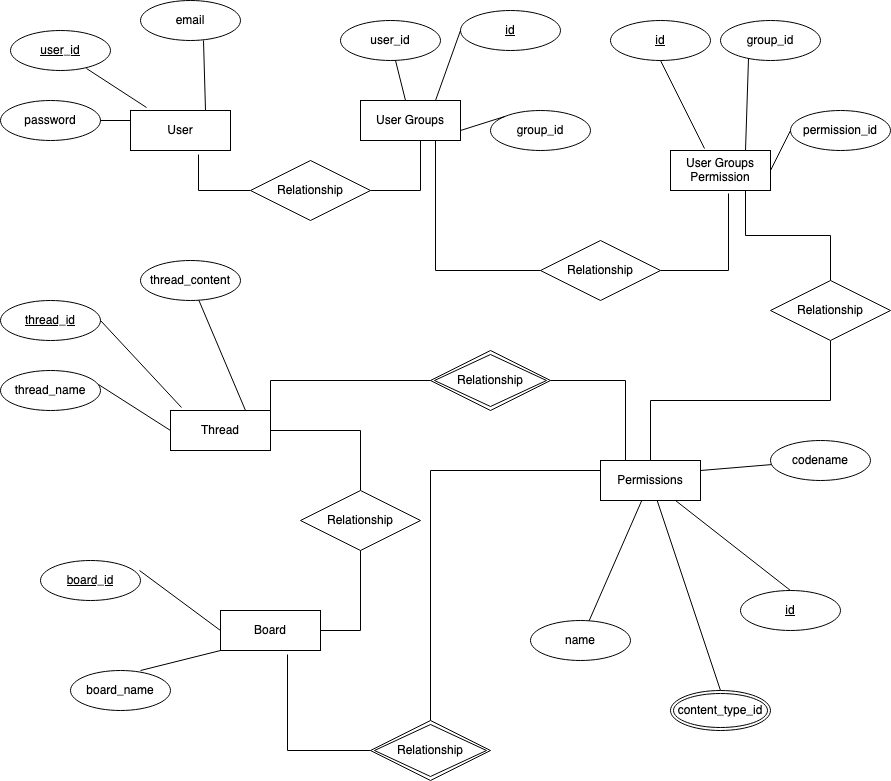

The diagram above was exported from draw.io. Its source (the exported page's mxGraphModel, read from the mxfile embedded in the PNG):
<mxGraphModel dx="1796" dy="612" grid="1" gridSize="10" guides="1" tooltips="1" connect="1" arrows="1" fold="1" page="1" pageScale="1" pageWidth="850" pageHeight="1100" math="0" shadow="0">
  <root>
    <mxCell id="0" />
    <mxCell id="1" parent="0" />
    <mxCell id="rzi4oliFZwvUg-YzNICy-2" value="User" style="whiteSpace=wrap;html=1;align=center;" vertex="1" parent="1">
      <mxGeometry x="80" y="130" width="100" height="40" as="geometry" />
    </mxCell>
    <mxCell id="rzi4oliFZwvUg-YzNICy-3" value="Thread" style="whiteSpace=wrap;html=1;align=center;" vertex="1" parent="1">
      <mxGeometry x="120" y="430" width="100" height="40" as="geometry" />
    </mxCell>
    <mxCell id="rzi4oliFZwvUg-YzNICy-4" value="Board" style="whiteSpace=wrap;html=1;align=center;" vertex="1" parent="1">
      <mxGeometry x="170" y="630" width="100" height="40" as="geometry" />
    </mxCell>
    <mxCell id="rzi4oliFZwvUg-YzNICy-5" value="User Groups" style="whiteSpace=wrap;html=1;align=center;" vertex="1" parent="1">
      <mxGeometry x="310" y="120" width="100" height="40" as="geometry" />
    </mxCell>
    <mxCell id="rzi4oliFZwvUg-YzNICy-6" value="User Groups Permission" style="whiteSpace=wrap;html=1;align=center;" vertex="1" parent="1">
      <mxGeometry x="620" y="170" width="100" height="40" as="geometry" />
    </mxCell>
    <mxCell id="rzi4oliFZwvUg-YzNICy-7" value="Permissions" style="whiteSpace=wrap;html=1;align=center;" vertex="1" parent="1">
      <mxGeometry x="550" y="480" width="100" height="40" as="geometry" />
    </mxCell>
    <mxCell id="rzi4oliFZwvUg-YzNICy-8" value="user_id" style="ellipse;whiteSpace=wrap;html=1;align=center;fontStyle=4;" vertex="1" parent="1">
      <mxGeometry x="-40" y="50" width="100" height="40" as="geometry" />
    </mxCell>
    <mxCell id="rzi4oliFZwvUg-YzNICy-9" value="email" style="ellipse;whiteSpace=wrap;html=1;align=center;" vertex="1" parent="1">
      <mxGeometry x="90" y="20" width="100" height="40" as="geometry" />
    </mxCell>
    <mxCell id="rzi4oliFZwvUg-YzNICy-10" value="password" style="ellipse;whiteSpace=wrap;html=1;align=center;" vertex="1" parent="1">
      <mxGeometry x="-50" y="120" width="100" height="40" as="geometry" />
    </mxCell>
    <mxCell id="rzi4oliFZwvUg-YzNICy-11" value="thread_name" style="ellipse;whiteSpace=wrap;html=1;align=center;" vertex="1" parent="1">
      <mxGeometry x="-50" y="390" width="100" height="40" as="geometry" />
    </mxCell>
    <mxCell id="rzi4oliFZwvUg-YzNICy-12" value="thread_content" style="ellipse;whiteSpace=wrap;html=1;align=center;" vertex="1" parent="1">
      <mxGeometry x="90" y="280" width="100" height="40" as="geometry" />
    </mxCell>
    <mxCell id="rzi4oliFZwvUg-YzNICy-13" value="thread_id" style="ellipse;whiteSpace=wrap;html=1;align=center;fontStyle=4;" vertex="1" parent="1">
      <mxGeometry x="-50" y="320" width="100" height="40" as="geometry" />
    </mxCell>
    <mxCell id="rzi4oliFZwvUg-YzNICy-14" value="id" style="ellipse;whiteSpace=wrap;html=1;align=center;fontStyle=4;" vertex="1" parent="1">
      <mxGeometry x="560" y="40" width="100" height="40" as="geometry" />
    </mxCell>
    <mxCell id="rzi4oliFZwvUg-YzNICy-15" value="group_id" style="ellipse;whiteSpace=wrap;html=1;align=center;" vertex="1" parent="1">
      <mxGeometry x="670" y="40" width="100" height="40" as="geometry" />
    </mxCell>
    <mxCell id="rzi4oliFZwvUg-YzNICy-16" value="permission_id" style="ellipse;whiteSpace=wrap;html=1;align=center;" vertex="1" parent="1">
      <mxGeometry x="740" y="130" width="100" height="40" as="geometry" />
    </mxCell>
    <mxCell id="rzi4oliFZwvUg-YzNICy-17" value="name" style="ellipse;whiteSpace=wrap;html=1;align=center;" vertex="1" parent="1">
      <mxGeometry x="480" y="640" width="100" height="40" as="geometry" />
    </mxCell>
    <mxCell id="rzi4oliFZwvUg-YzNICy-18" value="id" style="ellipse;whiteSpace=wrap;html=1;align=center;fontStyle=4;" vertex="1" parent="1">
      <mxGeometry x="690" y="610" width="100" height="40" as="geometry" />
    </mxCell>
    <mxCell id="rzi4oliFZwvUg-YzNICy-20" value="codename" style="ellipse;whiteSpace=wrap;html=1;align=center;" vertex="1" parent="1">
      <mxGeometry x="720" y="460" width="100" height="40" as="geometry" />
    </mxCell>
    <mxCell id="rzi4oliFZwvUg-YzNICy-21" value="board_id" style="ellipse;whiteSpace=wrap;html=1;align=center;fontStyle=4;" vertex="1" parent="1">
      <mxGeometry x="-10" y="580" width="100" height="40" as="geometry" />
    </mxCell>
    <mxCell id="rzi4oliFZwvUg-YzNICy-22" value="board_name" style="ellipse;whiteSpace=wrap;html=1;align=center;" vertex="1" parent="1">
      <mxGeometry y="590" width="100" height="40" as="geometry" />
    </mxCell>
    <mxCell id="rzi4oliFZwvUg-YzNICy-23" value="id" style="ellipse;whiteSpace=wrap;html=1;align=center;fontStyle=4;" vertex="1" parent="1">
      <mxGeometry x="410" y="30" width="100" height="40" as="geometry" />
    </mxCell>
    <mxCell id="rzi4oliFZwvUg-YzNICy-24" value="user_id" style="ellipse;whiteSpace=wrap;html=1;align=center;" vertex="1" parent="1">
      <mxGeometry x="290" y="40" width="100" height="40" as="geometry" />
    </mxCell>
    <mxCell id="rzi4oliFZwvUg-YzNICy-25" value="group_id" style="ellipse;whiteSpace=wrap;html=1;align=center;" vertex="1" parent="1">
      <mxGeometry x="440" y="130" width="100" height="40" as="geometry" />
    </mxCell>
    <mxCell id="rzi4oliFZwvUg-YzNICy-27" value="content_type_id" style="ellipse;shape=doubleEllipse;margin=3;whiteSpace=wrap;html=1;align=center;" vertex="1" parent="1">
      <mxGeometry x="620" y="710" width="100" height="40" as="geometry" />
    </mxCell>
    <mxCell id="rzi4oliFZwvUg-YzNICy-40" value="" style="endArrow=none;html=1;rounded=0;entryX=0.75;entryY=0;entryDx=0;entryDy=0;" edge="1" parent="1" source="rzi4oliFZwvUg-YzNICy-12" target="rzi4oliFZwvUg-YzNICy-3">
      <mxGeometry relative="1" as="geometry">
        <mxPoint x="170" y="339" as="sourcePoint" />
        <mxPoint x="330" y="339" as="targetPoint" />
      </mxGeometry>
    </mxCell>
    <mxCell id="rzi4oliFZwvUg-YzNICy-41" value="" style="endArrow=none;html=1;rounded=0;exitX=1;exitY=0.5;exitDx=0;exitDy=0;entryX=0.11;entryY=-0.075;entryDx=0;entryDy=0;entryPerimeter=0;" edge="1" parent="1" source="rzi4oliFZwvUg-YzNICy-13" target="rzi4oliFZwvUg-YzNICy-3">
      <mxGeometry relative="1" as="geometry">
        <mxPoint x="100" y="339" as="sourcePoint" />
        <mxPoint x="260" y="339" as="targetPoint" />
      </mxGeometry>
    </mxCell>
    <mxCell id="rzi4oliFZwvUg-YzNICy-42" value="" style="endArrow=none;html=1;rounded=0;entryX=0;entryY=0.5;entryDx=0;entryDy=0;exitX=0.98;exitY=0.35;exitDx=0;exitDy=0;exitPerimeter=0;" edge="1" parent="1" source="rzi4oliFZwvUg-YzNICy-11" target="rzi4oliFZwvUg-YzNICy-3">
      <mxGeometry relative="1" as="geometry">
        <mxPoint x="40" y="409" as="sourcePoint" />
        <mxPoint x="200" y="409" as="targetPoint" />
      </mxGeometry>
    </mxCell>
    <mxCell id="rzi4oliFZwvUg-YzNICy-43" value="" style="endArrow=none;html=1;rounded=0;exitX=0.76;exitY=0.95;exitDx=0;exitDy=0;exitPerimeter=0;entryX=0.16;entryY=-0.075;entryDx=0;entryDy=0;entryPerimeter=0;" edge="1" parent="1" source="rzi4oliFZwvUg-YzNICy-8" target="rzi4oliFZwvUg-YzNICy-2">
      <mxGeometry relative="1" as="geometry">
        <mxPoint x="340" y="340" as="sourcePoint" />
        <mxPoint x="500" y="340" as="targetPoint" />
      </mxGeometry>
    </mxCell>
    <mxCell id="rzi4oliFZwvUg-YzNICy-44" value="" style="endArrow=none;html=1;rounded=0;entryX=0;entryY=0.25;entryDx=0;entryDy=0;" edge="1" parent="1" source="rzi4oliFZwvUg-YzNICy-10" target="rzi4oliFZwvUg-YzNICy-2">
      <mxGeometry relative="1" as="geometry">
        <mxPoint x="340" y="340" as="sourcePoint" />
        <mxPoint x="500" y="340" as="targetPoint" />
      </mxGeometry>
    </mxCell>
    <mxCell id="rzi4oliFZwvUg-YzNICy-45" value="" style="endArrow=none;html=1;rounded=0;exitX=0.75;exitY=0;exitDx=0;exitDy=0;entryX=0.63;entryY=1;entryDx=0;entryDy=0;entryPerimeter=0;" edge="1" parent="1" source="rzi4oliFZwvUg-YzNICy-2" target="rzi4oliFZwvUg-YzNICy-9">
      <mxGeometry relative="1" as="geometry">
        <mxPoint x="340" y="340" as="sourcePoint" />
        <mxPoint x="500" y="340" as="targetPoint" />
      </mxGeometry>
    </mxCell>
    <mxCell id="rzi4oliFZwvUg-YzNICy-46" value="" style="endArrow=none;html=1;rounded=0;exitX=0.99;exitY=0.25;exitDx=0;exitDy=0;exitPerimeter=0;entryX=0;entryY=0.5;entryDx=0;entryDy=0;" edge="1" parent="1" source="rzi4oliFZwvUg-YzNICy-21" target="rzi4oliFZwvUg-YzNICy-4">
      <mxGeometry relative="1" as="geometry">
        <mxPoint x="340" y="400" as="sourcePoint" />
        <mxPoint x="500" y="400" as="targetPoint" />
      </mxGeometry>
    </mxCell>
    <mxCell id="rzi4oliFZwvUg-YzNICy-47" value="" style="endArrow=none;html=1;rounded=0;entryX=0;entryY=1;entryDx=0;entryDy=0;" edge="1" parent="1" target="rzi4oliFZwvUg-YzNICy-4">
      <mxGeometry relative="1" as="geometry">
        <mxPoint x="90" y="690" as="sourcePoint" />
        <mxPoint x="500" y="400" as="targetPoint" />
      </mxGeometry>
    </mxCell>
    <mxCell id="rzi4oliFZwvUg-YzNICy-48" value="" style="endArrow=none;html=1;rounded=0;exitX=0.5;exitY=1;exitDx=0;exitDy=0;entryX=0.34;entryY=-0.05;entryDx=0;entryDy=0;entryPerimeter=0;" edge="1" parent="1" source="rzi4oliFZwvUg-YzNICy-14" target="rzi4oliFZwvUg-YzNICy-6">
      <mxGeometry relative="1" as="geometry">
        <mxPoint x="340" y="270" as="sourcePoint" />
        <mxPoint x="500" y="270" as="targetPoint" />
      </mxGeometry>
    </mxCell>
    <mxCell id="rzi4oliFZwvUg-YzNICy-49" value="" style="endArrow=none;html=1;rounded=0;entryX=0.28;entryY=0.95;entryDx=0;entryDy=0;entryPerimeter=0;exitX=0.75;exitY=0;exitDx=0;exitDy=0;" edge="1" parent="1" source="rzi4oliFZwvUg-YzNICy-6" target="rzi4oliFZwvUg-YzNICy-15">
      <mxGeometry relative="1" as="geometry">
        <mxPoint x="340" y="270" as="sourcePoint" />
        <mxPoint x="500" y="270" as="targetPoint" />
      </mxGeometry>
    </mxCell>
    <mxCell id="rzi4oliFZwvUg-YzNICy-50" value="" style="endArrow=none;html=1;rounded=0;entryX=0;entryY=0.5;entryDx=0;entryDy=0;exitX=1;exitY=0.5;exitDx=0;exitDy=0;" edge="1" parent="1" source="rzi4oliFZwvUg-YzNICy-6" target="rzi4oliFZwvUg-YzNICy-16">
      <mxGeometry relative="1" as="geometry">
        <mxPoint x="340" y="270" as="sourcePoint" />
        <mxPoint x="500" y="270" as="targetPoint" />
      </mxGeometry>
    </mxCell>
    <mxCell id="rzi4oliFZwvUg-YzNICy-51" value="" style="endArrow=none;html=1;rounded=0;" edge="1" parent="1" source="rzi4oliFZwvUg-YzNICy-7" target="rzi4oliFZwvUg-YzNICy-17">
      <mxGeometry relative="1" as="geometry">
        <mxPoint x="340" y="370" as="sourcePoint" />
        <mxPoint x="500" y="370" as="targetPoint" />
      </mxGeometry>
    </mxCell>
    <mxCell id="rzi4oliFZwvUg-YzNICy-52" value="" style="endArrow=none;html=1;rounded=0;entryX=0.5;entryY=0;entryDx=0;entryDy=0;exitX=0.75;exitY=1;exitDx=0;exitDy=0;" edge="1" parent="1" source="rzi4oliFZwvUg-YzNICy-7" target="rzi4oliFZwvUg-YzNICy-18">
      <mxGeometry relative="1" as="geometry">
        <mxPoint x="345" y="319" as="sourcePoint" />
        <mxPoint x="505" y="319" as="targetPoint" />
      </mxGeometry>
    </mxCell>
    <mxCell id="rzi4oliFZwvUg-YzNICy-54" value="" style="endArrow=none;html=1;rounded=0;entryX=0.5;entryY=0;entryDx=0;entryDy=0;" edge="1" parent="1" source="rzi4oliFZwvUg-YzNICy-7" target="rzi4oliFZwvUg-YzNICy-27">
      <mxGeometry relative="1" as="geometry">
        <mxPoint x="340" y="370" as="sourcePoint" />
        <mxPoint x="500" y="370" as="targetPoint" />
      </mxGeometry>
    </mxCell>
    <mxCell id="rzi4oliFZwvUg-YzNICy-55" value="" style="endArrow=none;html=1;rounded=0;exitX=1;exitY=0.25;exitDx=0;exitDy=0;" edge="1" parent="1" source="rzi4oliFZwvUg-YzNICy-7" target="rzi4oliFZwvUg-YzNICy-20">
      <mxGeometry relative="1" as="geometry">
        <mxPoint x="340" y="370" as="sourcePoint" />
        <mxPoint x="500" y="370" as="targetPoint" />
      </mxGeometry>
    </mxCell>
    <mxCell id="rzi4oliFZwvUg-YzNICy-56" value="" style="endArrow=none;html=1;rounded=0;entryX=0;entryY=0.5;entryDx=0;entryDy=0;exitX=0.75;exitY=0;exitDx=0;exitDy=0;" edge="1" parent="1" source="rzi4oliFZwvUg-YzNICy-5" target="rzi4oliFZwvUg-YzNICy-23">
      <mxGeometry relative="1" as="geometry">
        <mxPoint x="340" y="430" as="sourcePoint" />
        <mxPoint x="500" y="430" as="targetPoint" />
      </mxGeometry>
    </mxCell>
    <mxCell id="rzi4oliFZwvUg-YzNICy-57" value="" style="endArrow=none;html=1;rounded=0;" edge="1" parent="1" source="rzi4oliFZwvUg-YzNICy-5" target="rzi4oliFZwvUg-YzNICy-24">
      <mxGeometry relative="1" as="geometry">
        <mxPoint x="340" y="430" as="sourcePoint" />
        <mxPoint x="500" y="430" as="targetPoint" />
      </mxGeometry>
    </mxCell>
    <mxCell id="rzi4oliFZwvUg-YzNICy-58" value="" style="endArrow=none;html=1;rounded=0;entryX=0;entryY=0;entryDx=0;entryDy=0;exitX=1;exitY=0.75;exitDx=0;exitDy=0;" edge="1" parent="1" source="rzi4oliFZwvUg-YzNICy-5" target="rzi4oliFZwvUg-YzNICy-25">
      <mxGeometry relative="1" as="geometry">
        <mxPoint x="340" y="430" as="sourcePoint" />
        <mxPoint x="500" y="430" as="targetPoint" />
      </mxGeometry>
    </mxCell>
    <mxCell id="rzi4oliFZwvUg-YzNICy-75" style="edgeStyle=orthogonalEdgeStyle;rounded=0;orthogonalLoop=1;jettySize=auto;html=1;entryX=0.68;entryY=1.1;entryDx=0;entryDy=0;entryPerimeter=0;endArrow=none;endFill=0;" edge="1" parent="1" source="rzi4oliFZwvUg-YzNICy-73" target="rzi4oliFZwvUg-YzNICy-2">
      <mxGeometry relative="1" as="geometry" />
    </mxCell>
    <mxCell id="rzi4oliFZwvUg-YzNICy-76" style="edgeStyle=orthogonalEdgeStyle;rounded=0;orthogonalLoop=1;jettySize=auto;html=1;entryX=0.6;entryY=1;entryDx=0;entryDy=0;entryPerimeter=0;exitX=1;exitY=0.5;exitDx=0;exitDy=0;endArrow=none;endFill=0;" edge="1" parent="1" source="rzi4oliFZwvUg-YzNICy-73" target="rzi4oliFZwvUg-YzNICy-5">
      <mxGeometry relative="1" as="geometry" />
    </mxCell>
    <mxCell id="rzi4oliFZwvUg-YzNICy-73" value="Relationship" style="shape=rhombus;perimeter=rhombusPerimeter;whiteSpace=wrap;html=1;align=center;" vertex="1" parent="1">
      <mxGeometry x="200" y="180" width="120" height="60" as="geometry" />
    </mxCell>
    <mxCell id="rzi4oliFZwvUg-YzNICy-78" style="edgeStyle=orthogonalEdgeStyle;rounded=0;orthogonalLoop=1;jettySize=auto;html=1;entryX=1;entryY=0.5;entryDx=0;entryDy=0;endArrow=none;endFill=0;exitX=0.5;exitY=0;exitDx=0;exitDy=0;" edge="1" parent="1" source="rzi4oliFZwvUg-YzNICy-77" target="rzi4oliFZwvUg-YzNICy-3">
      <mxGeometry relative="1" as="geometry" />
    </mxCell>
    <mxCell id="rzi4oliFZwvUg-YzNICy-79" style="edgeStyle=orthogonalEdgeStyle;rounded=0;orthogonalLoop=1;jettySize=auto;html=1;entryX=1;entryY=0.5;entryDx=0;entryDy=0;endArrow=none;endFill=0;" edge="1" parent="1" source="rzi4oliFZwvUg-YzNICy-77" target="rzi4oliFZwvUg-YzNICy-4">
      <mxGeometry relative="1" as="geometry" />
    </mxCell>
    <mxCell id="rzi4oliFZwvUg-YzNICy-77" value="Relationship" style="shape=rhombus;perimeter=rhombusPerimeter;whiteSpace=wrap;html=1;align=center;" vertex="1" parent="1">
      <mxGeometry x="250" y="510" width="120" height="60" as="geometry" />
    </mxCell>
    <mxCell id="rzi4oliFZwvUg-YzNICy-82" style="edgeStyle=orthogonalEdgeStyle;rounded=0;orthogonalLoop=1;jettySize=auto;html=1;entryX=0.75;entryY=1;entryDx=0;entryDy=0;endArrow=none;endFill=0;" edge="1" parent="1" source="rzi4oliFZwvUg-YzNICy-81" target="rzi4oliFZwvUg-YzNICy-5">
      <mxGeometry relative="1" as="geometry" />
    </mxCell>
    <mxCell id="rzi4oliFZwvUg-YzNICy-83" style="edgeStyle=orthogonalEdgeStyle;rounded=0;orthogonalLoop=1;jettySize=auto;html=1;entryX=0.58;entryY=1.075;entryDx=0;entryDy=0;entryPerimeter=0;endArrow=none;endFill=0;" edge="1" parent="1" source="rzi4oliFZwvUg-YzNICy-81" target="rzi4oliFZwvUg-YzNICy-6">
      <mxGeometry relative="1" as="geometry" />
    </mxCell>
    <mxCell id="rzi4oliFZwvUg-YzNICy-81" value="Relationship" style="shape=rhombus;perimeter=rhombusPerimeter;whiteSpace=wrap;html=1;align=center;" vertex="1" parent="1">
      <mxGeometry x="490" y="260" width="120" height="60" as="geometry" />
    </mxCell>
    <mxCell id="rzi4oliFZwvUg-YzNICy-86" style="edgeStyle=orthogonalEdgeStyle;rounded=0;orthogonalLoop=1;jettySize=auto;html=1;entryX=0.75;entryY=1;entryDx=0;entryDy=0;endArrow=none;endFill=0;" edge="1" parent="1" source="rzi4oliFZwvUg-YzNICy-85" target="rzi4oliFZwvUg-YzNICy-6">
      <mxGeometry relative="1" as="geometry" />
    </mxCell>
    <mxCell id="rzi4oliFZwvUg-YzNICy-87" style="edgeStyle=orthogonalEdgeStyle;rounded=0;orthogonalLoop=1;jettySize=auto;html=1;entryX=0.5;entryY=0;entryDx=0;entryDy=0;endArrow=none;endFill=0;exitX=0.5;exitY=1;exitDx=0;exitDy=0;" edge="1" parent="1" source="rzi4oliFZwvUg-YzNICy-85" target="rzi4oliFZwvUg-YzNICy-7">
      <mxGeometry relative="1" as="geometry" />
    </mxCell>
    <mxCell id="rzi4oliFZwvUg-YzNICy-85" value="Relationship" style="shape=rhombus;perimeter=rhombusPerimeter;whiteSpace=wrap;html=1;align=center;" vertex="1" parent="1">
      <mxGeometry x="720" y="300" width="120" height="60" as="geometry" />
    </mxCell>
    <mxCell id="rzi4oliFZwvUg-YzNICy-90" style="edgeStyle=orthogonalEdgeStyle;rounded=0;orthogonalLoop=1;jettySize=auto;html=1;entryX=1;entryY=0;entryDx=0;entryDy=0;endArrow=none;endFill=0;" edge="1" parent="1" source="rzi4oliFZwvUg-YzNICy-89" target="rzi4oliFZwvUg-YzNICy-3">
      <mxGeometry relative="1" as="geometry" />
    </mxCell>
    <mxCell id="rzi4oliFZwvUg-YzNICy-91" style="edgeStyle=orthogonalEdgeStyle;rounded=0;orthogonalLoop=1;jettySize=auto;html=1;entryX=0.25;entryY=0;entryDx=0;entryDy=0;endArrow=none;endFill=0;" edge="1" parent="1" source="rzi4oliFZwvUg-YzNICy-89" target="rzi4oliFZwvUg-YzNICy-7">
      <mxGeometry relative="1" as="geometry" />
    </mxCell>
    <mxCell id="rzi4oliFZwvUg-YzNICy-89" value="Relationship" style="shape=rhombus;double=1;perimeter=rhombusPerimeter;whiteSpace=wrap;html=1;align=center;" vertex="1" parent="1">
      <mxGeometry x="380" y="370" width="120" height="60" as="geometry" />
    </mxCell>
    <mxCell id="rzi4oliFZwvUg-YzNICy-93" style="edgeStyle=orthogonalEdgeStyle;rounded=0;orthogonalLoop=1;jettySize=auto;html=1;entryX=0.67;entryY=1.1;entryDx=0;entryDy=0;entryPerimeter=0;endArrow=none;endFill=0;" edge="1" parent="1" source="rzi4oliFZwvUg-YzNICy-92" target="rzi4oliFZwvUg-YzNICy-4">
      <mxGeometry relative="1" as="geometry" />
    </mxCell>
    <mxCell id="rzi4oliFZwvUg-YzNICy-94" style="edgeStyle=orthogonalEdgeStyle;rounded=0;orthogonalLoop=1;jettySize=auto;html=1;entryX=0;entryY=0.25;entryDx=0;entryDy=0;endArrow=none;endFill=0;exitX=0.5;exitY=0;exitDx=0;exitDy=0;" edge="1" parent="1" source="rzi4oliFZwvUg-YzNICy-92" target="rzi4oliFZwvUg-YzNICy-7">
      <mxGeometry relative="1" as="geometry" />
    </mxCell>
    <mxCell id="rzi4oliFZwvUg-YzNICy-92" value="Relationship" style="shape=rhombus;double=1;perimeter=rhombusPerimeter;whiteSpace=wrap;html=1;align=center;" vertex="1" parent="1">
      <mxGeometry x="320" y="740" width="120" height="60" as="geometry" />
    </mxCell>
  </root>
</mxGraphModel>